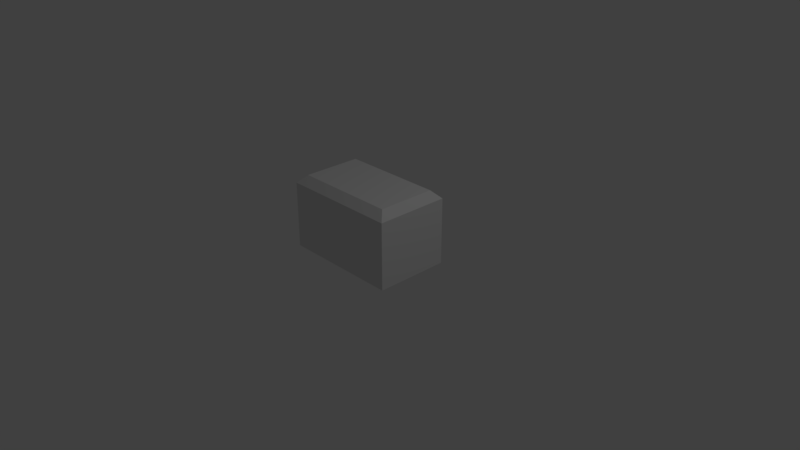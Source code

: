 # Source: Brick.blend  (saved by Blender 2.78.0; exported with 4.5.12 LTS)
import bpy
from mathutils import Matrix  # noqa: F401  (used for matrix-valued properties, if any)

bpy.ops.wm.read_factory_settings(use_empty=True)
scene = bpy.context.scene
scene.name = 'Scene'

# ---- collections
col_collection_1 = bpy.data.collections.new('Collection 1'); scene.collection.children.link(col_collection_1)

# ---- world
world_world = bpy.data.worlds.new('World'); scene.world = world_world
world_world.color = (0.05088, 0.05088, 0.05088)
world_world.use_sun_shadow = False
world_world.sun_shadow_jitter_overblur = 0.0
world_world.cycles.sampling_method = 'MANUAL'

# ---- cameras
cam_camera = bpy.data.cameras.new('Camera')
cam_camera.clip_end = 100.0
cam_camera.lens = 35.0
cam_camera.sensor_width = 32.0
cam_camera.sensor_height = 18.0
cam_camera.ortho_scale = 7.314
cam_camera.dof.focus_distance = 0.0
cam_camera.dof.aperture_fstop = 128.0

# ---- lights
light_lamp = bpy.data.lights.new('Lamp', 'POINT')
light_lamp.transmission_factor = 0.0
light_lamp.cutoff_distance = 30.0
light_lamp.energy = 100.0
light_lamp.shadow_buffer_clip_start = 1.001
light_lamp.shadow_soft_size = 0.1
light_lamp.shadow_maximum_resolution = 0.006
light_lamp.use_absolute_resolution = True

# ---- meshes
me_cube_001 = bpy.data.meshes.new('Cube.001')
me_cube_001.from_pydata([(-0.8, -0.5, 0.0), (-0.8, 0.5, 0.0), (0.8, -0.5, 0.0), (0.8, 0.5, 0.0), (0.8, 0.5, 0.8929), (-0.8, 0.5, 0.8929), (-0.8, -0.5, 0.8929), (0.8, -0.5, 0.8929), (0.6929, -0.3929, 1.0), (0.6929, 0.3929, 1.0), (-0.6929, -0.3929, 1.0), (-0.6929, 0.3929, 1.0)], [], [(0, 6, 5, 1), (1, 5, 4, 3), (3, 4, 7, 2), (2, 7, 6, 0), (1, 3, 2, 0), (8, 9, 11, 10), (9, 4, 5, 11), (4, 9, 8, 7), (10, 6, 7, 8), (5, 6, 10, 11)])
_uv = me_cube_001.uv_layers.new(name='UVMap')
_uv.uv.foreach_set('vector', [9.468e-05, 0.242, 0.2305, 0.242, 0.2305, 0.5, 9.486e-05, 0.5, 0.242, 0.7419, 0.242, 0.5114, 0.6548, 0.5114, 0.6548, 0.7419, 0.8967, 0.5, 0.6663, 0.5, 0.6663, 0.242, 0.8967, 0.242, 0.6548, 9.468e-05, 0.6548, 0.2305, 0.242, 0.2305, 0.242, 9.468e-05, 0.242, 0.7419, 0.6548, 0.7419, 0.6548, 0.9999, 0.242, 0.9999, 0.6272, 0.2696, 0.6272, 0.4724, 0.2696, 0.4724, 0.2696, 0.2696, 0.6272, 0.4724, 0.6548, 0.5114, 0.242, 0.5114, 0.2696, 0.4724, 0.6663, 0.5, 0.6272, 0.4724, 0.6272, 0.2696, 0.6663, 0.242, 0.2696, 0.2696, 0.242, 0.2305, 0.6548, 0.2305, 0.6272, 0.2696, 0.2305, 0.5, 0.2305, 0.242, 0.2696, 0.2696, 0.2696, 0.4724])
me_cube_001.use_remesh_preserve_volume = False
me_cube_001.use_remesh_preserve_attributes = False
me_cube_001.use_mirror_vertex_groups = False
me_cube_001.update()

# ---- objects
ob_cube = bpy.data.objects.new('Cube', me_cube_001)
ob_lamp = bpy.data.objects.new('Lamp', light_lamp)
ob_camera = bpy.data.objects.new('Camera', cam_camera)

# ---- transforms, parenting, visibility, modifiers, constraints
ob_cube.location = (0.0, 0.0, 0.0)
ob_cube.lineart.crease_threshold = 0.0
ob_lamp.location = (4.076, 1.005, 5.904)
ob_lamp.rotation_euler = (0.6503, 0.05522, 1.866)
ob_lamp.lock_rotations_4d = False
ob_lamp.empty_display_type = 'ARROWS'
ob_lamp.color = (0.0, 0.0, 0.0, 0.0)
ob_lamp.lineart.crease_threshold = 0.0
ob_camera.location = (7.481, -6.508, 5.344)
ob_camera.rotation_euler = (1.109, 0.0, 0.8149)
ob_camera.lock_rotations_4d = False
ob_camera.empty_display_type = 'ARROWS'
ob_camera.color = (0.0, 0.0, 0.0, 0.0)
ob_camera.display_type = 'WIRE'
ob_camera.lineart.crease_threshold = 0.0

# ---- collection membership
col_collection_1.objects.link(ob_cube)
col_collection_1.objects.link(ob_lamp)
col_collection_1.objects.link(ob_camera)

# ---- scene / render settings (as saved in the file)
scene.camera = ob_camera
scene.frame_start = 1; scene.frame_end = 250; scene.frame_set(1)
scene.render.engine = 'BLENDER_EEVEE_NEXT'
scene.render.resolution_percentage = 50
scene.render.dither_intensity = 0.0
scene.cycles.use_denoising = False
scene.cycles.samples = 128
scene.cycles.sampling_pattern = 'TABULATED_SOBOL'
scene.cycles.light_sampling_threshold = 0.0
scene.cycles.use_adaptive_sampling = False
scene.cycles.use_light_tree = False
scene.cycles.blur_glossy = 0.0
scene.cycles.sample_clamp_indirect = 0.0
scene.view_settings.view_transform = 'Standard'
bpy.context.view_layer.update()
